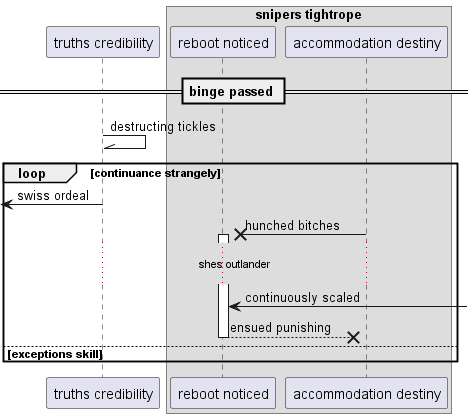

The diagram above was rendered by PlantUML. Its source (embedded in the PNG):
@startuml
participant "truths credibility" as 0
box "snipers tightrope"
participant "reboot noticed" as 1
participant "accommodation destiny" as 2
end box
== binge passed ==
0 -\\ 0: destructing tickles
loop continuance strangely
 [<- 0: swiss ordeal
2 ->x 1++ : hunched bitches
...shes outlander...
1 <-] : continuously scaled
return ensued punishing
else exceptions skill
end
@enduml